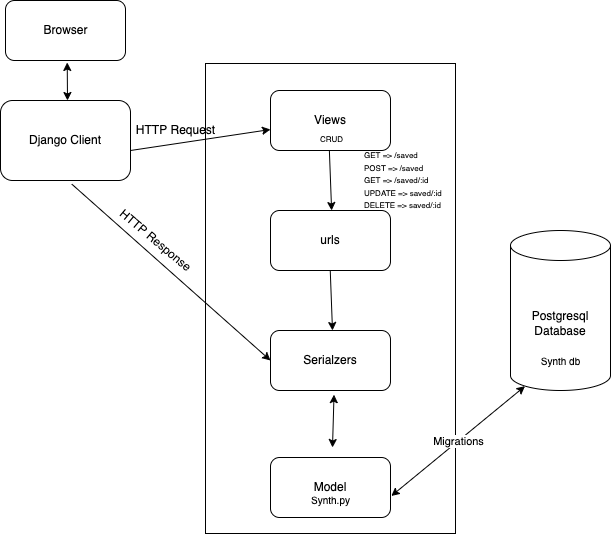

The diagram above was exported from draw.io. Its source (the exported page's mxGraphModel, read from the mxfile embedded in the PNG):
<mxGraphModel dx="538" dy="413" grid="1" gridSize="10" guides="1" tooltips="1" connect="1" arrows="1" fold="1" page="1" pageScale="1" pageWidth="850" pageHeight="1100" math="0" shadow="0">
  <root>
    <mxCell id="0" />
    <mxCell id="1" parent="0" />
    <mxCell id="XpS8yqou53nwl8YawlWA-26" value="" style="rounded=1;whiteSpace=wrap;html=1;" vertex="1" parent="1">
      <mxGeometry x="125" y="20" width="120" height="60" as="geometry" />
    </mxCell>
    <mxCell id="XpS8yqou53nwl8YawlWA-1" value="Postgresql Database" style="shape=cylinder3;whiteSpace=wrap;html=1;boundedLbl=1;backgroundOutline=1;size=15;" vertex="1" parent="1">
      <mxGeometry x="630" y="250" width="100" height="160" as="geometry" />
    </mxCell>
    <mxCell id="XpS8yqou53nwl8YawlWA-2" value="&amp;nbsp;&amp;nbsp;" style="rounded=0;whiteSpace=wrap;html=1;" vertex="1" parent="1">
      <mxGeometry x="325" y="83" width="250" height="470" as="geometry" />
    </mxCell>
    <mxCell id="XpS8yqou53nwl8YawlWA-3" value="Model" style="rounded=1;whiteSpace=wrap;html=1;" vertex="1" parent="1">
      <mxGeometry x="390" y="477" width="120" height="60" as="geometry" />
    </mxCell>
    <mxCell id="XpS8yqou53nwl8YawlWA-4" value="Serialzers" style="rounded=1;whiteSpace=wrap;html=1;" vertex="1" parent="1">
      <mxGeometry x="390" y="350" width="120" height="60" as="geometry" />
    </mxCell>
    <mxCell id="XpS8yqou53nwl8YawlWA-5" value="urls" style="rounded=1;whiteSpace=wrap;html=1;" vertex="1" parent="1">
      <mxGeometry x="390" y="230" width="120" height="60" as="geometry" />
    </mxCell>
    <mxCell id="XpS8yqou53nwl8YawlWA-6" value="Views" style="rounded=1;whiteSpace=wrap;html=1;" vertex="1" parent="1">
      <mxGeometry x="390" y="110" width="120" height="60" as="geometry" />
    </mxCell>
    <mxCell id="XpS8yqou53nwl8YawlWA-9" value="Django Client" style="rounded=1;whiteSpace=wrap;html=1;" vertex="1" parent="1">
      <mxGeometry x="120" y="120" width="130" height="80" as="geometry" />
    </mxCell>
    <mxCell id="XpS8yqou53nwl8YawlWA-12" value="Migrations" style="endArrow=classic;startArrow=classic;html=1;rounded=0;exitX=1.007;exitY=0.641;exitDx=0;exitDy=0;exitPerimeter=0;entryX=0.145;entryY=1;entryDx=0;entryDy=-4.35;entryPerimeter=0;" edge="1" parent="1" source="XpS8yqou53nwl8YawlWA-3" target="XpS8yqou53nwl8YawlWA-1">
      <mxGeometry width="50" height="50" relative="1" as="geometry">
        <mxPoint x="590" y="470" as="sourcePoint" />
        <mxPoint x="640" y="420" as="targetPoint" />
      </mxGeometry>
    </mxCell>
    <mxCell id="XpS8yqou53nwl8YawlWA-13" value="" style="endArrow=classic;startArrow=classic;html=1;rounded=0;entryX=0.346;entryY=1.036;entryDx=0;entryDy=0;entryPerimeter=0;" edge="1" parent="1">
      <mxGeometry width="50" height="50" relative="1" as="geometry">
        <mxPoint x="452" y="467" as="sourcePoint" />
        <mxPoint x="453.52" y="414.1600000000001" as="targetPoint" />
        <Array as="points" />
      </mxGeometry>
    </mxCell>
    <mxCell id="XpS8yqou53nwl8YawlWA-14" value="" style="endArrow=classic;html=1;rounded=0;entryX=0.58;entryY=0.617;entryDx=0;entryDy=0;entryPerimeter=0;exitX=0.648;exitY=1.004;exitDx=0;exitDy=0;exitPerimeter=0;" edge="1" parent="1">
      <mxGeometry width="50" height="50" relative="1" as="geometry">
        <mxPoint x="449.76" y="290.23999999999995" as="sourcePoint" />
        <mxPoint x="452" y="349.99" as="targetPoint" />
      </mxGeometry>
    </mxCell>
    <mxCell id="XpS8yqou53nwl8YawlWA-16" value="" style="endArrow=classic;html=1;rounded=0;entryX=0.58;entryY=0.617;entryDx=0;entryDy=0;entryPerimeter=0;exitX=0.648;exitY=1.004;exitDx=0;exitDy=0;exitPerimeter=0;" edge="1" parent="1">
      <mxGeometry width="50" height="50" relative="1" as="geometry">
        <mxPoint x="448.88" y="170.25" as="sourcePoint" />
        <mxPoint x="451.12" y="230" as="targetPoint" />
      </mxGeometry>
    </mxCell>
    <mxCell id="XpS8yqou53nwl8YawlWA-17" value="" style="endArrow=classic;html=1;rounded=0;entryX=0;entryY=0.5;entryDx=0;entryDy=0;exitX=0.549;exitY=1.046;exitDx=0;exitDy=0;exitPerimeter=0;" edge="1" parent="1" source="XpS8yqou53nwl8YawlWA-9" target="XpS8yqou53nwl8YawlWA-4">
      <mxGeometry width="50" height="50" relative="1" as="geometry">
        <mxPoint x="190" y="310" as="sourcePoint" />
        <mxPoint x="240" y="260" as="targetPoint" />
      </mxGeometry>
    </mxCell>
    <mxCell id="XpS8yqou53nwl8YawlWA-18" value="" style="endArrow=classic;html=1;rounded=0;" edge="1" parent="1" target="XpS8yqou53nwl8YawlWA-6">
      <mxGeometry width="50" height="50" relative="1" as="geometry">
        <mxPoint x="250" y="170" as="sourcePoint" />
        <mxPoint x="300" y="120" as="targetPoint" />
      </mxGeometry>
    </mxCell>
    <mxCell id="XpS8yqou53nwl8YawlWA-19" value="HTTP Request" style="text;html=1;align=center;verticalAlign=middle;resizable=0;points=[];autosize=1;strokeColor=none;fillColor=none;" vertex="1" parent="1">
      <mxGeometry x="250" y="140" width="90" height="20" as="geometry" />
    </mxCell>
    <mxCell id="XpS8yqou53nwl8YawlWA-21" value="HTTP Response" style="text;html=1;align=center;verticalAlign=middle;resizable=0;points=[];autosize=1;strokeColor=none;fillColor=none;rotation=40;" vertex="1" parent="1">
      <mxGeometry x="225" y="250" width="100" height="20" as="geometry" />
    </mxCell>
    <mxCell id="XpS8yqou53nwl8YawlWA-23" value="Browser" style="text;html=1;align=center;verticalAlign=middle;resizable=0;points=[];autosize=1;strokeColor=none;fillColor=none;" vertex="1" parent="1">
      <mxGeometry x="155" y="40" width="60" height="20" as="geometry" />
    </mxCell>
    <mxCell id="XpS8yqou53nwl8YawlWA-27" value="" style="endArrow=classic;startArrow=classic;html=1;rounded=0;entryX=0.331;entryY=1.033;entryDx=0;entryDy=0;entryPerimeter=0;" edge="1" parent="1">
      <mxGeometry width="50" height="50" relative="1" as="geometry">
        <mxPoint x="187" y="120" as="sourcePoint" />
        <mxPoint x="186.7199999999999" y="81.98000000000002" as="targetPoint" />
      </mxGeometry>
    </mxCell>
    <mxCell id="XpS8yqou53nwl8YawlWA-28" value="&lt;font style=&quot;font-size: 10px&quot;&gt;Synth.py&lt;/font&gt;" style="text;html=1;align=center;verticalAlign=middle;resizable=0;points=[];autosize=1;strokeColor=none;fillColor=none;" vertex="1" parent="1">
      <mxGeometry x="425" y="510" width="50" height="20" as="geometry" />
    </mxCell>
    <mxCell id="XpS8yqou53nwl8YawlWA-29" value="Synth db" style="text;html=1;align=center;verticalAlign=middle;resizable=0;points=[];autosize=1;strokeColor=none;fillColor=none;fontSize=10;" vertex="1" parent="1">
      <mxGeometry x="655" y="370" width="50" height="20" as="geometry" />
    </mxCell>
    <mxCell id="XpS8yqou53nwl8YawlWA-30" value="&lt;font style=&quot;font-size: 8px&quot;&gt;CRUD&lt;/font&gt;" style="text;html=1;align=center;verticalAlign=middle;resizable=0;points=[];autosize=1;strokeColor=none;fillColor=none;fontSize=10;" vertex="1" parent="1">
      <mxGeometry x="431" y="148" width="40" height="20" as="geometry" />
    </mxCell>
    <mxCell id="XpS8yqou53nwl8YawlWA-32" value="&lt;font style=&quot;font-size: 8px&quot;&gt;GET =&amp;gt; /saved&amp;nbsp;&amp;nbsp;&lt;br&gt;POST =&amp;gt; /saved&lt;br&gt;GET =&amp;gt; /saved/:id&lt;br&gt;UPDATE =&amp;gt; saved/:id&lt;br&gt;DELETE =&amp;gt; saved/:id&lt;/font&gt;" style="text;html=1;align=left;verticalAlign=middle;resizable=0;points=[];autosize=1;strokeColor=none;fillColor=none;fontSize=10;rotation=0;" vertex="1" parent="1">
      <mxGeometry x="482" y="159" width="90" height="80" as="geometry" />
    </mxCell>
  </root>
</mxGraphModel>